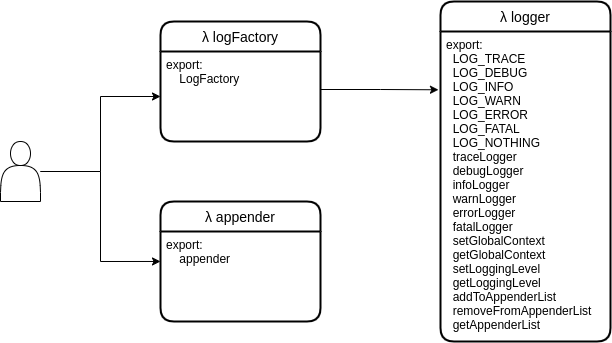

The diagram above was exported from draw.io. Its source (the exported page's mxGraphModel, read from the mxfile embedded in the PNG):
<mxGraphModel dx="1304" dy="662" grid="1" gridSize="10" guides="1" tooltips="1" connect="1" arrows="1" fold="1" page="1" pageScale="1" pageWidth="850" pageHeight="1100" math="0" shadow="0">
  <root>
    <mxCell id="0" />
    <mxCell id="1" parent="0" />
    <mxCell id="RMDvdqrhXcvlGOeSLeQZ-2" value="λ logFactory" style="swimlane;childLayout=stackLayout;horizontal=1;startSize=30;horizontalStack=0;rounded=1;fontSize=14;fontStyle=0;strokeWidth=2;resizeParent=0;resizeLast=1;shadow=0;dashed=0;align=center;" parent="1" vertex="1">
      <mxGeometry x="280" y="260" width="160" height="120" as="geometry" />
    </mxCell>
    <mxCell id="RMDvdqrhXcvlGOeSLeQZ-3" value="export:&#10;    LogFactory&#10;" style="align=left;strokeColor=none;fillColor=none;spacingLeft=4;fontSize=12;verticalAlign=top;resizable=0;rotatable=0;part=1;" parent="RMDvdqrhXcvlGOeSLeQZ-2" vertex="1">
      <mxGeometry y="30" width="160" height="90" as="geometry" />
    </mxCell>
    <mxCell id="RMDvdqrhXcvlGOeSLeQZ-5" value="λ logger" style="swimlane;childLayout=stackLayout;horizontal=1;startSize=30;horizontalStack=0;rounded=1;fontSize=14;fontStyle=0;strokeWidth=2;resizeParent=0;resizeLast=1;shadow=0;dashed=0;align=center;fillColor=none;" parent="1" vertex="1">
      <mxGeometry x="560" y="240" width="170" height="340" as="geometry" />
    </mxCell>
    <mxCell id="RMDvdqrhXcvlGOeSLeQZ-6" value="export:&#10;  LOG_TRACE&#10;  LOG_DEBUG&#10;  LOG_INFO&#10;  LOG_WARN&#10;  LOG_ERROR&#10;  LOG_FATAL&#10;  LOG_NOTHING&#10;  traceLogger&#10;  debugLogger&#10;  infoLogger&#10;  warnLogger&#10;  errorLogger&#10;  fatalLogger&#10;  setGlobalContext&#10;  getGlobalContext&#10;  setLoggingLevel&#10;  getLoggingLevel&#10;  addToAppenderList&#10;  removeFromAppenderList&#10;  getAppenderList&#10;" style="align=left;strokeColor=none;fillColor=none;spacingLeft=4;fontSize=12;verticalAlign=top;resizable=0;rotatable=0;part=1;" parent="RMDvdqrhXcvlGOeSLeQZ-5" vertex="1">
      <mxGeometry y="30" width="170" height="310" as="geometry" />
    </mxCell>
    <mxCell id="RMDvdqrhXcvlGOeSLeQZ-7" value="λ appender" style="swimlane;childLayout=stackLayout;horizontal=1;startSize=30;horizontalStack=0;rounded=1;fontSize=14;fontStyle=0;strokeWidth=2;resizeParent=0;resizeLast=1;shadow=0;dashed=0;align=center;" parent="1" vertex="1">
      <mxGeometry x="280" y="440" width="160" height="120" as="geometry" />
    </mxCell>
    <mxCell id="RMDvdqrhXcvlGOeSLeQZ-8" value="export:&#10;    appender&#10;" style="align=left;strokeColor=none;fillColor=none;spacingLeft=4;fontSize=12;verticalAlign=top;resizable=0;rotatable=0;part=1;" parent="RMDvdqrhXcvlGOeSLeQZ-7" vertex="1">
      <mxGeometry y="30" width="160" height="90" as="geometry" />
    </mxCell>
    <mxCell id="RMDvdqrhXcvlGOeSLeQZ-16" style="edgeStyle=orthogonalEdgeStyle;rounded=0;orthogonalLoop=1;jettySize=auto;html=1;entryX=0;entryY=0.5;entryDx=0;entryDy=0;" parent="1" source="RMDvdqrhXcvlGOeSLeQZ-14" target="RMDvdqrhXcvlGOeSLeQZ-3" edge="1">
      <mxGeometry relative="1" as="geometry" />
    </mxCell>
    <mxCell id="RMDvdqrhXcvlGOeSLeQZ-17" style="edgeStyle=orthogonalEdgeStyle;rounded=0;orthogonalLoop=1;jettySize=auto;html=1;entryX=0;entryY=0.333;entryDx=0;entryDy=0;entryPerimeter=0;" parent="1" source="RMDvdqrhXcvlGOeSLeQZ-14" target="RMDvdqrhXcvlGOeSLeQZ-8" edge="1">
      <mxGeometry relative="1" as="geometry" />
    </mxCell>
    <mxCell id="RMDvdqrhXcvlGOeSLeQZ-14" value="" style="shape=actor;whiteSpace=wrap;html=1;" parent="1" vertex="1">
      <mxGeometry x="120" y="380" width="40" height="60" as="geometry" />
    </mxCell>
    <mxCell id="RMDvdqrhXcvlGOeSLeQZ-18" style="edgeStyle=orthogonalEdgeStyle;rounded=0;orthogonalLoop=1;jettySize=auto;html=1;exitX=1;exitY=0.5;exitDx=0;exitDy=0;entryX=-0.012;entryY=0.188;entryDx=0;entryDy=0;entryPerimeter=0;" parent="1" source="RMDvdqrhXcvlGOeSLeQZ-3" target="RMDvdqrhXcvlGOeSLeQZ-6" edge="1">
      <mxGeometry relative="1" as="geometry">
        <Array as="points">
          <mxPoint x="440" y="328" />
          <mxPoint x="500" y="328" />
        </Array>
      </mxGeometry>
    </mxCell>
  </root>
</mxGraphModel>